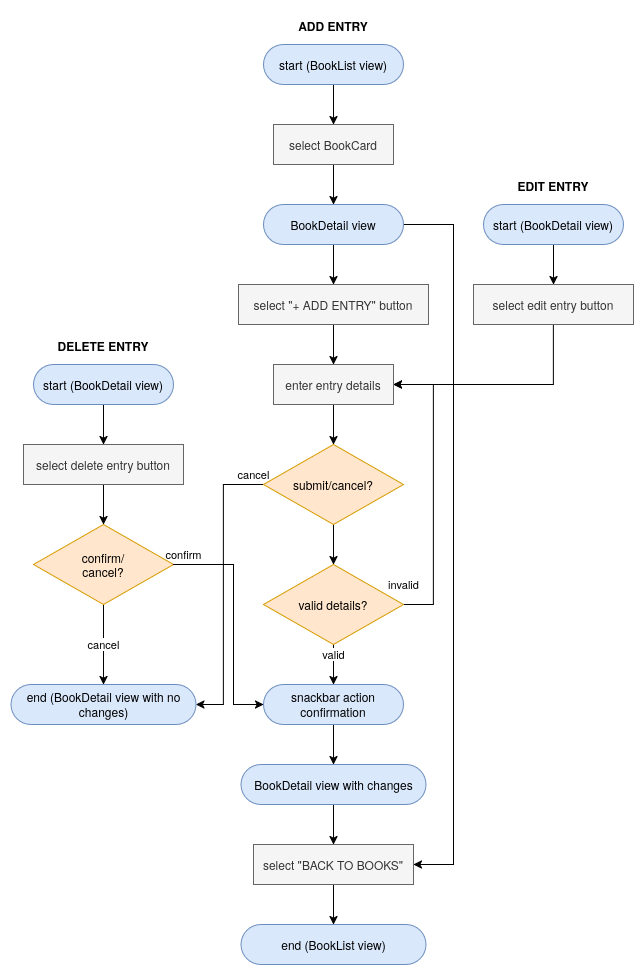

The diagram above was exported from draw.io. Its source (the exported page's mxGraphModel, read from the mxfile embedded in the PNG):
<mxGraphModel dx="858" dy="508" grid="1" gridSize="10" guides="1" tooltips="1" connect="1" arrows="1" fold="1" page="1" pageScale="1" pageWidth="850" pageHeight="1100" math="0" shadow="0">
  <root>
    <mxCell id="0" />
    <mxCell id="1" parent="0" />
    <mxCell id="fZLkdJFpJl4_WBI_Bvw9-27" edge="1" parent="1" source="fZLkdJFpJl4_WBI_Bvw9-2" style="edgeStyle=orthogonalEdgeStyle;rounded=0;orthogonalLoop=1;jettySize=auto;html=1;defaultLabelBackgroundColor=page;" target="fZLkdJFpJl4_WBI_Bvw9-3">
      <mxGeometry relative="1" as="geometry" />
    </mxCell>
    <mxCell id="fZLkdJFpJl4_WBI_Bvw9-2" parent="1" style="rounded=1;whiteSpace=wrap;html=1;roundedPerimeter=1;arcSize=50;fillColor=#dae8fc;strokeColor=#6c8ebf;" value="start (BookList view)" vertex="1">
      <mxGeometry height="40" width="140" x="280" y="80" as="geometry" />
    </mxCell>
    <mxCell id="fZLkdJFpJl4_WBI_Bvw9-28" edge="1" parent="1" source="fZLkdJFpJl4_WBI_Bvw9-3" style="edgeStyle=orthogonalEdgeStyle;rounded=0;orthogonalLoop=1;jettySize=auto;html=1;defaultLabelBackgroundColor=page;" target="fZLkdJFpJl4_WBI_Bvw9-8">
      <mxGeometry relative="1" as="geometry" />
    </mxCell>
    <mxCell id="fZLkdJFpJl4_WBI_Bvw9-3" parent="1" style="rounded=0;whiteSpace=wrap;html=1;fillColor=#f5f5f5;fontColor=#333333;strokeColor=#666666;" value="select BookCard" vertex="1">
      <mxGeometry height="40" width="120" x="290" y="160" as="geometry" />
    </mxCell>
    <mxCell id="fZLkdJFpJl4_WBI_Bvw9-30" edge="1" parent="1" source="fZLkdJFpJl4_WBI_Bvw9-4" style="edgeStyle=orthogonalEdgeStyle;rounded=0;orthogonalLoop=1;jettySize=auto;html=1;defaultLabelBackgroundColor=page;" target="fZLkdJFpJl4_WBI_Bvw9-5">
      <mxGeometry relative="1" as="geometry" />
    </mxCell>
    <mxCell id="fZLkdJFpJl4_WBI_Bvw9-4" parent="1" style="rounded=0;whiteSpace=wrap;html=1;fillColor=#f5f5f5;fontColor=#333333;strokeColor=#666666;" value="select &quot;+ ADD ENTRY&quot; button" vertex="1">
      <mxGeometry height="40" width="190" x="255" y="320" as="geometry" />
    </mxCell>
    <mxCell id="fZLkdJFpJl4_WBI_Bvw9-31" edge="1" parent="1" source="fZLkdJFpJl4_WBI_Bvw9-5" style="edgeStyle=orthogonalEdgeStyle;rounded=0;orthogonalLoop=1;jettySize=auto;html=1;defaultLabelBackgroundColor=page;" target="fZLkdJFpJl4_WBI_Bvw9-20">
      <mxGeometry relative="1" as="geometry" />
    </mxCell>
    <mxCell id="fZLkdJFpJl4_WBI_Bvw9-5" parent="1" style="rounded=0;whiteSpace=wrap;html=1;fillColor=#f5f5f5;fontColor=#333333;strokeColor=#666666;" value="enter entry details" vertex="1">
      <mxGeometry height="40" width="120" x="290" y="400" as="geometry" />
    </mxCell>
    <mxCell id="fZLkdJFpJl4_WBI_Bvw9-29" edge="1" parent="1" source="fZLkdJFpJl4_WBI_Bvw9-8" style="edgeStyle=orthogonalEdgeStyle;rounded=0;orthogonalLoop=1;jettySize=auto;html=1;defaultLabelBackgroundColor=page;" target="fZLkdJFpJl4_WBI_Bvw9-4">
      <mxGeometry relative="1" as="geometry" />
    </mxCell>
    <mxCell id="fZLkdJFpJl4_WBI_Bvw9-50" edge="1" parent="1" source="fZLkdJFpJl4_WBI_Bvw9-8" style="edgeStyle=orthogonalEdgeStyle;rounded=0;orthogonalLoop=1;jettySize=auto;html=1;defaultLabelBackgroundColor=page;" target="fZLkdJFpJl4_WBI_Bvw9-45">
      <mxGeometry relative="1" as="geometry">
        <Array as="points">
          <mxPoint x="470" y="260" />
          <mxPoint x="470" y="899.9999999999998" />
        </Array>
      </mxGeometry>
    </mxCell>
    <mxCell id="fZLkdJFpJl4_WBI_Bvw9-8" parent="1" style="rounded=1;whiteSpace=wrap;html=1;roundedPerimeter=1;arcSize=50;fillColor=#dae8fc;strokeColor=#6c8ebf;" value="BookDetail view" vertex="1">
      <mxGeometry height="40" width="140" x="280" y="240" as="geometry" />
    </mxCell>
    <mxCell id="fZLkdJFpJl4_WBI_Bvw9-48" edge="1" parent="1" source="fZLkdJFpJl4_WBI_Bvw9-9" style="edgeStyle=orthogonalEdgeStyle;rounded=0;orthogonalLoop=1;jettySize=auto;html=1;defaultLabelBackgroundColor=page;" target="fZLkdJFpJl4_WBI_Bvw9-45">
      <mxGeometry relative="1" as="geometry" />
    </mxCell>
    <mxCell id="fZLkdJFpJl4_WBI_Bvw9-9" parent="1" style="rounded=1;whiteSpace=wrap;html=1;roundedPerimeter=1;arcSize=50;fillColor=#dae8fc;strokeColor=#6c8ebf;" value="BookDetail view with changes" vertex="1">
      <mxGeometry height="40" width="185" x="257.5" y="800" as="geometry" />
    </mxCell>
    <mxCell id="fZLkdJFpJl4_WBI_Bvw9-35" edge="1" parent="1" source="fZLkdJFpJl4_WBI_Bvw9-10" style="edgeStyle=orthogonalEdgeStyle;rounded=0;orthogonalLoop=1;jettySize=auto;html=1;defaultLabelBackgroundColor=page;" target="fZLkdJFpJl4_WBI_Bvw9-9">
      <mxGeometry relative="1" as="geometry" />
    </mxCell>
    <mxCell id="fZLkdJFpJl4_WBI_Bvw9-10" parent="1" style="rounded=1;whiteSpace=wrap;html=1;roundedPerimeter=1;arcSize=50;fillColor=#dae8fc;strokeColor=#6c8ebf;" value="snackbar action confirmation" vertex="1">
      <mxGeometry height="40" width="140" x="280" y="720" as="geometry" />
    </mxCell>
    <mxCell id="fZLkdJFpJl4_WBI_Bvw9-11" parent="1" style="text;html=1;whiteSpace=wrap;strokeColor=none;fillColor=none;align=center;verticalAlign=middle;rounded=0;" value="&lt;b&gt;ADD ENTRY&lt;/b&gt;" vertex="1">
      <mxGeometry height="30" width="90" x="305" y="46" as="geometry" />
    </mxCell>
    <mxCell id="fZLkdJFpJl4_WBI_Bvw9-34" edge="1" parent="1" source="fZLkdJFpJl4_WBI_Bvw9-12" style="edgeStyle=orthogonalEdgeStyle;rounded=0;orthogonalLoop=1;jettySize=auto;html=1;defaultLabelBackgroundColor=page;" target="fZLkdJFpJl4_WBI_Bvw9-10" value="valid">
      <mxGeometry relative="1" x="-0.5" as="geometry">
        <mxPoint as="offset" />
      </mxGeometry>
    </mxCell>
    <mxCell id="fZLkdJFpJl4_WBI_Bvw9-36" edge="1" parent="1" source="fZLkdJFpJl4_WBI_Bvw9-12" style="edgeStyle=orthogonalEdgeStyle;rounded=0;orthogonalLoop=1;jettySize=auto;html=1;entryX=1;entryY=0.5;entryDx=0;entryDy=0;defaultLabelBackgroundColor=page;" target="fZLkdJFpJl4_WBI_Bvw9-5" value="invalid">
      <mxGeometry relative="1" x="-1" y="20" as="geometry">
        <mxPoint as="offset" />
        <Array as="points">
          <mxPoint x="450" y="640" />
          <mxPoint x="450" y="420" />
        </Array>
      </mxGeometry>
    </mxCell>
    <mxCell id="fZLkdJFpJl4_WBI_Bvw9-12" parent="1" style="rhombus;whiteSpace=wrap;html=1;shapeInside=1;fillColor=#ffe6cc;strokeColor=#d79b00;" value="valid details?" vertex="1">
      <mxGeometry height="80" width="140" x="280" y="600" as="geometry" />
    </mxCell>
    <mxCell id="fZLkdJFpJl4_WBI_Bvw9-42" edge="1" parent="1" source="fZLkdJFpJl4_WBI_Bvw9-13" style="edgeStyle=orthogonalEdgeStyle;rounded=0;orthogonalLoop=1;jettySize=auto;html=1;defaultLabelBackgroundColor=page;" target="fZLkdJFpJl4_WBI_Bvw9-15">
      <mxGeometry relative="1" as="geometry" />
    </mxCell>
    <mxCell id="fZLkdJFpJl4_WBI_Bvw9-13" parent="1" style="rounded=1;whiteSpace=wrap;html=1;roundedPerimeter=1;arcSize=50;fillColor=#dae8fc;strokeColor=#6c8ebf;" value="start (BookDetail view)" vertex="1">
      <mxGeometry height="40" width="140" x="500" y="240" as="geometry" />
    </mxCell>
    <mxCell id="fZLkdJFpJl4_WBI_Bvw9-14" parent="1" style="text;html=1;whiteSpace=wrap;strokeColor=none;fillColor=none;align=center;verticalAlign=middle;rounded=0;" value="&lt;b&gt;EDIT ENTRY&lt;/b&gt;" vertex="1">
      <mxGeometry height="30" width="90" x="525" y="206" as="geometry" />
    </mxCell>
    <mxCell id="fZLkdJFpJl4_WBI_Bvw9-44" edge="1" parent="1" source="fZLkdJFpJl4_WBI_Bvw9-15" style="edgeStyle=orthogonalEdgeStyle;rounded=0;orthogonalLoop=1;jettySize=auto;html=1;entryX=1;entryY=0.5;entryDx=0;entryDy=0;defaultLabelBackgroundColor=page;" target="fZLkdJFpJl4_WBI_Bvw9-5">
      <mxGeometry relative="1" as="geometry">
        <Array as="points">
          <mxPoint x="570" y="420" />
        </Array>
      </mxGeometry>
    </mxCell>
    <mxCell id="fZLkdJFpJl4_WBI_Bvw9-15" parent="1" style="rounded=0;whiteSpace=wrap;html=1;fillColor=#f5f5f5;fontColor=#333333;strokeColor=#666666;" value="select edit entry button" vertex="1">
      <mxGeometry height="40" width="160" x="490" y="320" as="geometry" />
    </mxCell>
    <mxCell id="fZLkdJFpJl4_WBI_Bvw9-38" edge="1" parent="1" source="fZLkdJFpJl4_WBI_Bvw9-16" style="edgeStyle=orthogonalEdgeStyle;rounded=0;orthogonalLoop=1;jettySize=auto;html=1;defaultLabelBackgroundColor=page;" target="fZLkdJFpJl4_WBI_Bvw9-18">
      <mxGeometry relative="1" as="geometry" />
    </mxCell>
    <mxCell id="fZLkdJFpJl4_WBI_Bvw9-16" parent="1" style="rounded=1;whiteSpace=wrap;html=1;roundedPerimeter=1;arcSize=50;fillColor=#dae8fc;strokeColor=#6c8ebf;" value="start (BookDetail view)" vertex="1">
      <mxGeometry height="40" width="140" x="50" y="400" as="geometry" />
    </mxCell>
    <mxCell id="fZLkdJFpJl4_WBI_Bvw9-17" parent="1" style="text;html=1;whiteSpace=wrap;strokeColor=none;fillColor=none;align=center;verticalAlign=middle;rounded=0;" value="&lt;b&gt;DELETE ENTRY&lt;/b&gt;" vertex="1">
      <mxGeometry height="30" width="120" x="60" y="366" as="geometry" />
    </mxCell>
    <mxCell id="fZLkdJFpJl4_WBI_Bvw9-39" edge="1" parent="1" source="fZLkdJFpJl4_WBI_Bvw9-18" style="edgeStyle=orthogonalEdgeStyle;rounded=0;orthogonalLoop=1;jettySize=auto;html=1;defaultLabelBackgroundColor=page;" target="fZLkdJFpJl4_WBI_Bvw9-21">
      <mxGeometry relative="1" as="geometry" />
    </mxCell>
    <mxCell id="fZLkdJFpJl4_WBI_Bvw9-18" parent="1" style="rounded=0;whiteSpace=wrap;html=1;fillColor=#f5f5f5;fontColor=#333333;strokeColor=#666666;" value="select delete entry button" vertex="1">
      <mxGeometry height="40" width="160" x="40" y="480" as="geometry" />
    </mxCell>
    <mxCell id="fZLkdJFpJl4_WBI_Bvw9-33" edge="1" parent="1" source="fZLkdJFpJl4_WBI_Bvw9-20" style="edgeStyle=orthogonalEdgeStyle;rounded=0;orthogonalLoop=1;jettySize=auto;html=1;defaultLabelBackgroundColor=page;" target="fZLkdJFpJl4_WBI_Bvw9-12">
      <mxGeometry relative="1" as="geometry" />
    </mxCell>
    <mxCell id="fZLkdJFpJl4_WBI_Bvw9-47" edge="1" parent="1" source="fZLkdJFpJl4_WBI_Bvw9-20" style="edgeStyle=orthogonalEdgeStyle;rounded=0;orthogonalLoop=1;jettySize=auto;html=1;defaultLabelBackgroundColor=page;" target="fZLkdJFpJl4_WBI_Bvw9-24" value="cancel">
      <mxGeometry relative="1" x="-0.9304" y="-10" as="geometry">
        <mxPoint as="offset" />
        <Array as="points">
          <mxPoint x="240" y="520" />
          <mxPoint x="240" y="740" />
        </Array>
      </mxGeometry>
    </mxCell>
    <mxCell id="fZLkdJFpJl4_WBI_Bvw9-20" parent="1" style="rhombus;whiteSpace=wrap;html=1;shapeInside=1;fillColor=#ffe6cc;strokeColor=#d79b00;" value="submit/cancel?" vertex="1">
      <mxGeometry height="80" width="140" x="280" y="480" as="geometry" />
    </mxCell>
    <mxCell id="fZLkdJFpJl4_WBI_Bvw9-40" edge="1" parent="1" source="fZLkdJFpJl4_WBI_Bvw9-21" style="edgeStyle=orthogonalEdgeStyle;rounded=0;orthogonalLoop=1;jettySize=auto;html=1;defaultLabelBackgroundColor=page;" target="fZLkdJFpJl4_WBI_Bvw9-24" value="cancel">
      <mxGeometry relative="1" as="geometry" />
    </mxCell>
    <mxCell id="fZLkdJFpJl4_WBI_Bvw9-21" parent="1" style="rhombus;whiteSpace=wrap;html=1;shapeInside=1;fillColor=#ffe6cc;strokeColor=#d79b00;" value="confirm/cancel?" vertex="1">
      <mxGeometry height="80" width="140" x="50" y="560" as="geometry" />
    </mxCell>
    <mxCell id="fZLkdJFpJl4_WBI_Bvw9-24" parent="1" style="rounded=1;whiteSpace=wrap;html=1;roundedPerimeter=1;arcSize=50;fillColor=#dae8fc;strokeColor=#6c8ebf;" value="end (BookDetail view with no changes)" vertex="1">
      <mxGeometry height="40" width="185" x="27.5" y="720" as="geometry" />
    </mxCell>
    <mxCell id="fZLkdJFpJl4_WBI_Bvw9-49" edge="1" parent="1" source="fZLkdJFpJl4_WBI_Bvw9-45" style="edgeStyle=orthogonalEdgeStyle;rounded=0;orthogonalLoop=1;jettySize=auto;html=1;defaultLabelBackgroundColor=page;" target="fZLkdJFpJl4_WBI_Bvw9-46">
      <mxGeometry relative="1" as="geometry" />
    </mxCell>
    <mxCell id="fZLkdJFpJl4_WBI_Bvw9-45" parent="1" style="rounded=0;whiteSpace=wrap;html=1;fillColor=#f5f5f5;fontColor=#333333;strokeColor=#666666;" value="select &quot;BACK TO BOOKS&quot;" vertex="1">
      <mxGeometry height="40" width="160" x="270" y="880" as="geometry" />
    </mxCell>
    <mxCell id="fZLkdJFpJl4_WBI_Bvw9-46" parent="1" style="rounded=1;whiteSpace=wrap;html=1;roundedPerimeter=1;arcSize=50;fillColor=#dae8fc;strokeColor=#6c8ebf;" value="end (BookList view)" vertex="1">
      <mxGeometry height="40" width="185" x="257.5" y="960" as="geometry" />
    </mxCell>
    <mxCell id="dUU8lfpeiaavu_0rS8r7-1" edge="1" parent="1" source="fZLkdJFpJl4_WBI_Bvw9-21" style="edgeStyle=orthogonalEdgeStyle;rounded=0;orthogonalLoop=1;jettySize=auto;html=1;entryX=0.429;entryY=0.5;entryDx=0;entryDy=0;defaultLabelBackgroundColor=page;" target="fZLkdJFpJl4_WBI_Bvw9-10" value="confirm">
      <mxGeometry relative="1" x="-0.913" y="10" as="geometry">
        <mxPoint as="offset" />
        <Array as="points">
          <mxPoint x="250" y="600" />
          <mxPoint x="250" y="740" />
        </Array>
        <mxPoint x="220" y="600" as="sourcePoint" />
        <mxPoint x="280" y="740" as="targetPoint" />
      </mxGeometry>
    </mxCell>
  </root>
</mxGraphModel>